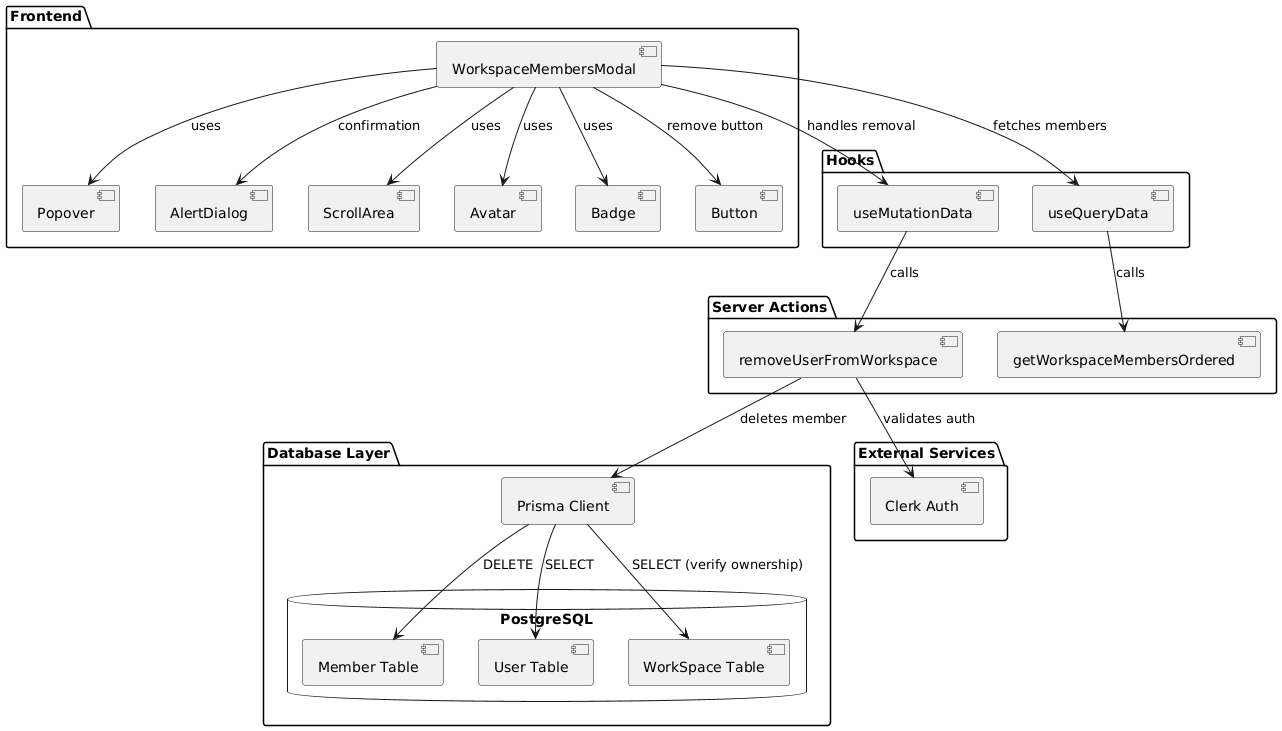

The diagram above was rendered by PlantUML. Its source (embedded in the PNG):
@startuml
package "Frontend" {
  [WorkspaceMembersModal] as WMM
  [Popover] as POP
  [AlertDialog] as AD
  [ScrollArea] as SA
  [Avatar] as AVT
  [Badge] as BDG
  [Button] as BTN
}

package "Hooks" {
  [useMutationData] as UMD
  [useQueryData] as UQD
}

package "Server Actions" {
  [removeUserFromWorkspace] as RUW
  [getWorkspaceMembersOrdered] as GWMO
}

package "Database Layer" {
  [Prisma Client] as PC
  database "PostgreSQL" {
    [Member Table] as MT
    [User Table] as UT
    [WorkSpace Table] as WT
  }
}

package "External Services" {
  [Clerk Auth] as CA
}

WMM --> POP : uses
WMM --> AD : confirmation
WMM --> SA : uses
WMM --> AVT : uses
WMM --> BDG : uses
WMM --> BTN : remove button

WMM --> UQD : fetches members
WMM --> UMD : handles removal

UQD --> GWMO : calls
UMD --> RUW : calls

RUW --> CA : validates auth
RUW --> PC : deletes member

PC --> MT : DELETE
PC --> UT : SELECT
PC --> WT : SELECT (verify ownership)
@enduml